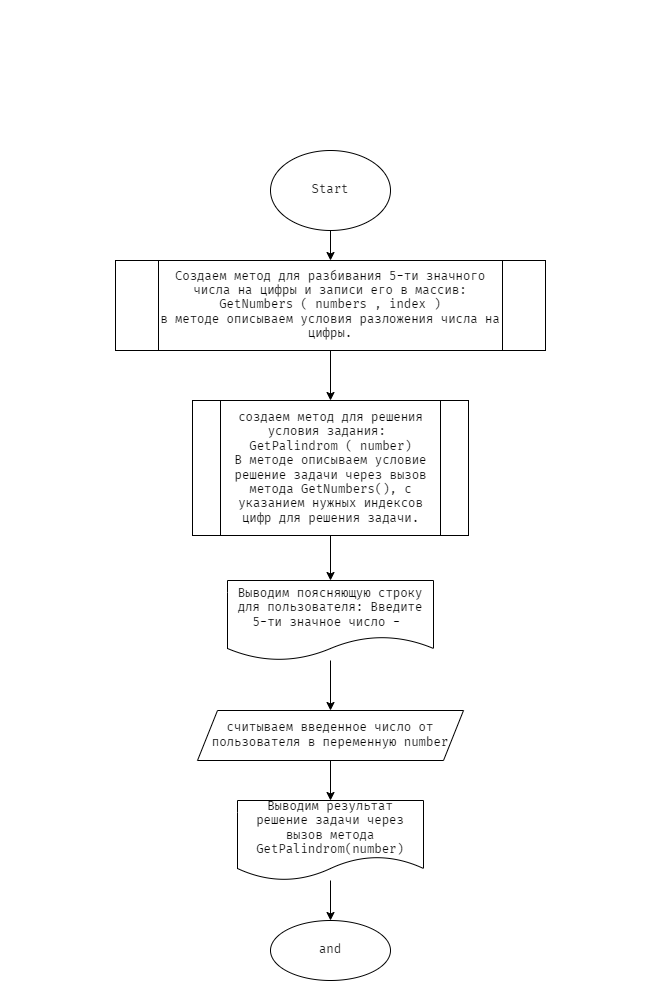

The diagram above was exported from draw.io. Its source (the exported page's mxGraphModel, read from the mxfile embedded in the PNG):
<mxGraphModel dx="1361" dy="1060" grid="1" gridSize="10" guides="1" tooltips="1" connect="1" arrows="1" fold="1" page="1" pageScale="1" pageWidth="827" pageHeight="1169" math="0" shadow="0">
  <root>
    <mxCell id="0" />
    <mxCell id="1" parent="0" />
    <mxCell id="2" value="&lt;div style=&quot;font-size: 14px; line-height: 19px;&quot;&gt;&lt;p style=&quot;box-sizing: border-box; margin: 0px; font-size: 15px;&quot;&gt;&lt;font color=&quot;#ffffff&quot;&gt;Задача:&lt;/font&gt;&lt;/p&gt;&lt;p style=&quot;box-sizing: border-box; margin: 0px; font-size: 15px;&quot;&gt;&lt;font color=&quot;#ffffff&quot;&gt;Напишите программу, которая принимает на вход пятизначное число и проверяет, является ли оно палиндромом.&lt;/font&gt;&lt;/p&gt;&lt;p style=&quot;box-sizing: border-box; margin: 0px; font-size: 15px;&quot;&gt;&lt;font color=&quot;#ffffff&quot;&gt;14212 -&amp;gt; нет&lt;/font&gt;&lt;/p&gt;&lt;p style=&quot;box-sizing: border-box; margin: 0px; font-size: 15px;&quot;&gt;&lt;font color=&quot;#ffffff&quot;&gt;12821 -&amp;gt; да&lt;/font&gt;&lt;/p&gt;&lt;p style=&quot;box-sizing: border-box; margin: 0px; font-size: 15px;&quot;&gt;&lt;font color=&quot;#ffffff&quot;&gt;23432 -&amp;gt; да&lt;/font&gt;&lt;/p&gt;&lt;/div&gt;" style="text;html=1;strokeColor=none;fillColor=none;align=center;verticalAlign=middle;whiteSpace=wrap;rounded=0;fontFamily=Fira Code;" vertex="1" parent="1">
      <mxGeometry x="84" y="30" width="660" height="120" as="geometry" />
    </mxCell>
    <mxCell id="5" value="" style="edgeStyle=none;html=1;fontFamily=Fira Code;" edge="1" parent="1" source="3" target="4">
      <mxGeometry relative="1" as="geometry" />
    </mxCell>
    <mxCell id="3" value="Start" style="ellipse;whiteSpace=wrap;html=1;fontFamily=Fira Code;" vertex="1" parent="1">
      <mxGeometry x="354" y="180" width="120" height="80" as="geometry" />
    </mxCell>
    <mxCell id="7" value="" style="edgeStyle=none;html=1;fontFamily=Fira Code;" edge="1" parent="1" source="4" target="6">
      <mxGeometry relative="1" as="geometry" />
    </mxCell>
    <mxCell id="4" value="Создаем метод для разбивания 5-ти значного числа на цифры и записи его в массив:&lt;br&gt;GetNumbers ( numbers , index )&lt;br&gt;в методе описываем условия разложения числа на цифры." style="shape=process;whiteSpace=wrap;html=1;backgroundOutline=1;fontFamily=Fira Code;" vertex="1" parent="1">
      <mxGeometry x="199" y="290" width="430" height="90" as="geometry" />
    </mxCell>
    <mxCell id="9" value="" style="edgeStyle=none;html=1;fontFamily=Fira Code;" edge="1" parent="1" source="6" target="8">
      <mxGeometry relative="1" as="geometry" />
    </mxCell>
    <mxCell id="6" value="создаем метод для решения условия задания:&amp;nbsp;&lt;br&gt;GetPalindrom ( number)&lt;br&gt;В методе описываем условие решение задачи через вызов метода GetNumbers(), с указанием нужных индексов цифр для решения задачи." style="shape=process;whiteSpace=wrap;html=1;backgroundOutline=1;fontFamily=Fira Code;" vertex="1" parent="1">
      <mxGeometry x="276" y="430" width="276" height="135" as="geometry" />
    </mxCell>
    <mxCell id="11" value="" style="edgeStyle=none;html=1;fontFamily=Fira Code;" edge="1" parent="1" source="8" target="10">
      <mxGeometry relative="1" as="geometry" />
    </mxCell>
    <mxCell id="8" value="Выводим поясняющую строку для пользователя: Введите 5-ти значное число -&amp;nbsp;" style="shape=document;whiteSpace=wrap;html=1;boundedLbl=1;fontFamily=Fira Code;" vertex="1" parent="1">
      <mxGeometry x="311" y="610" width="206" height="80" as="geometry" />
    </mxCell>
    <mxCell id="13" value="" style="edgeStyle=none;html=1;fontFamily=Fira Code;" edge="1" parent="1" source="10" target="12">
      <mxGeometry relative="1" as="geometry" />
    </mxCell>
    <mxCell id="10" value="считываем введенное число от пользователя в переменную number" style="shape=parallelogram;perimeter=parallelogramPerimeter;whiteSpace=wrap;html=1;fixedSize=1;fontFamily=Fira Code;" vertex="1" parent="1">
      <mxGeometry x="281" y="740" width="266" height="50" as="geometry" />
    </mxCell>
    <mxCell id="15" value="" style="edgeStyle=none;html=1;fontFamily=Fira Code;" edge="1" parent="1" source="12" target="14">
      <mxGeometry relative="1" as="geometry" />
    </mxCell>
    <mxCell id="12" value="Выводим результат решение задачи через вызов метода GetPalindrom(number)" style="shape=document;whiteSpace=wrap;html=1;boundedLbl=1;fontFamily=Fira Code;" vertex="1" parent="1">
      <mxGeometry x="321" y="830" width="186" height="80" as="geometry" />
    </mxCell>
    <mxCell id="14" value="and" style="ellipse;whiteSpace=wrap;html=1;fontFamily=Fira Code;" vertex="1" parent="1">
      <mxGeometry x="354" y="950" width="120" height="60" as="geometry" />
    </mxCell>
  </root>
</mxGraphModel>